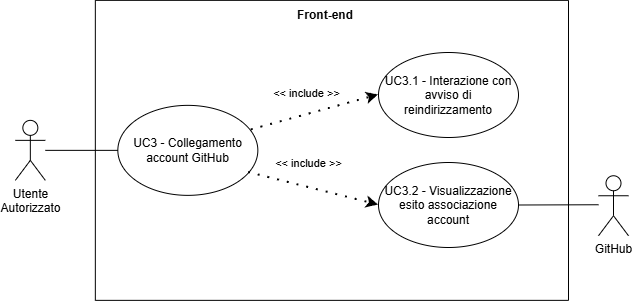

The diagram above was exported from draw.io. Its source (the exported page's mxGraphModel, read from the mxfile embedded in the PNG):
<mxGraphModel dx="-15" dy="-325" grid="1" gridSize="10" guides="1" tooltips="1" connect="1" arrows="1" fold="1" page="1" pageScale="1" pageWidth="827" pageHeight="1169" math="0" shadow="0">
  <root>
    <mxCell id="0" />
    <mxCell id="1" parent="0" />
    <mxCell id="qGx3xl6PBqD7PQUQqubQ-100" parent="1" style="shape=umlActor;verticalLabelPosition=bottom;verticalAlign=top;html=1;outlineConnect=0;align=center;" value="Utente&lt;div&gt;&lt;span style=&quot;background-color: transparent; color: light-dark(rgb(0, 0, 0), rgb(255, 255, 255));&quot;&gt;Autorizzato&lt;/span&gt;&lt;/div&gt;" vertex="1">
      <mxGeometry height="60" width="30" x="1886.8412003006256" y="2397.8621542794363" as="geometry" />
    </mxCell>
    <mxCell id="qGx3xl6PBqD7PQUQqubQ-101" parent="1" style="swimlane;startSize=0;" value="" vertex="1">
      <mxGeometry height="300" width="473.16" x="1966.84" y="2277.86" as="geometry">
        <mxRectangle height="40" width="50" x="310" y="350" as="alternateBounds" />
      </mxGeometry>
    </mxCell>
    <mxCell id="qGx3xl6PBqD7PQUQqubQ-102" parent="qGx3xl6PBqD7PQUQqubQ-101" style="ellipse;whiteSpace=wrap;html=1;" value="" vertex="1">
      <mxGeometry height="90" width="140" x="22.5" y="105" as="geometry" />
    </mxCell>
    <mxCell id="qGx3xl6PBqD7PQUQqubQ-103" parent="qGx3xl6PBqD7PQUQqubQ-101" style="text;html=1;align=center;verticalAlign=middle;whiteSpace=wrap;rounded=0;" value="&lt;div style=&quot;&quot;&gt;&lt;span style=&quot;background-color: transparent; color: light-dark(rgb(0, 0, 0), rgb(255, 255, 255));&quot;&gt;UC3 - Collegamento account GitHub&lt;/span&gt;&lt;/div&gt;" vertex="1">
      <mxGeometry height="70" width="115" x="35" y="115" as="geometry" />
    </mxCell>
    <mxCell id="qGx3xl6PBqD7PQUQqubQ-104" parent="qGx3xl6PBqD7PQUQqubQ-101" style="ellipse;whiteSpace=wrap;html=1;" value="" vertex="1">
      <mxGeometry height="85" width="140" x="283.16" y="52.14" as="geometry" />
    </mxCell>
    <mxCell id="qGx3xl6PBqD7PQUQqubQ-105" parent="qGx3xl6PBqD7PQUQqubQ-101" style="text;html=1;align=center;verticalAlign=middle;whiteSpace=wrap;rounded=0;" value="UC3.1 - Interazione con avviso di reindirizzamento" vertex="1">
      <mxGeometry height="70" width="130" x="288.16" y="59.64" as="geometry" />
    </mxCell>
    <mxCell id="qGx3xl6PBqD7PQUQqubQ-109" edge="1" parent="qGx3xl6PBqD7PQUQqubQ-101" source="qGx3xl6PBqD7PQUQqubQ-102" style="endArrow=classic;startArrow=none;endFill=1;startFill=0;html=1;verticalAlign=bottom;dashed=1;labelBackgroundColor=none;rounded=0;dashPattern=1 4;curved=0;endSize=6;strokeWidth=2;exitX=0.953;exitY=0.273;exitDx=0;exitDy=0;entryX=0;entryY=0.5;entryDx=0;entryDy=0;exitPerimeter=0;" target="qGx3xl6PBqD7PQUQqubQ-104" value="&amp;lt;&amp;lt; include &amp;gt;&amp;gt;">
      <mxGeometry relative="1" width="160" x="-0.0806" y="12" as="geometry">
        <mxPoint as="offset" />
        <Array as="points" />
        <mxPoint x="123.11000000000001" y="346.5" as="sourcePoint" />
        <mxPoint x="-9.995000000000005" y="399.0999999999999" as="targetPoint" />
      </mxGeometry>
    </mxCell>
    <mxCell id="qGx3xl6PBqD7PQUQqubQ-112" edge="1" parent="qGx3xl6PBqD7PQUQqubQ-101" source="qGx3xl6PBqD7PQUQqubQ-102" style="endArrow=classic;startArrow=none;endFill=1;startFill=0;html=1;verticalAlign=bottom;dashed=1;labelBackgroundColor=none;rounded=0;dashPattern=1 4;curved=0;endSize=6;strokeWidth=2;exitX=0.933;exitY=0.746;exitDx=0;exitDy=0;entryX=0;entryY=0.5;entryDx=0;entryDy=0;exitPerimeter=0;" value="&amp;lt;&amp;lt; include &amp;gt;&amp;gt;">
      <mxGeometry relative="1" width="160" x="-0.1309" y="15" as="geometry">
        <mxPoint as="offset" />
        <Array as="points" />
        <mxPoint x="157.0400000000002" y="168.44999999999982" as="sourcePoint" />
        <mxPoint x="283.1600000000001" y="204.63999999999987" as="targetPoint" />
      </mxGeometry>
    </mxCell>
    <mxCell id="qGx3xl6PBqD7PQUQqubQ-116" parent="qGx3xl6PBqD7PQUQqubQ-101" style="text;html=1;align=center;verticalAlign=middle;whiteSpace=wrap;rounded=0;perimeterSpacing=1;strokeColor=none;fontStyle=1" value="Front-end" vertex="1">
      <mxGeometry height="30" width="60" x="200" as="geometry" />
    </mxCell>
    <mxCell id="qGx3xl6PBqD7PQUQqubQ-110" parent="qGx3xl6PBqD7PQUQqubQ-101" style="ellipse;whiteSpace=wrap;html=1;" value="" vertex="1">
      <mxGeometry height="85" width="140" x="283.16" y="162.14" as="geometry" />
    </mxCell>
    <mxCell id="qGx3xl6PBqD7PQUQqubQ-111" parent="qGx3xl6PBqD7PQUQqubQ-101" style="text;html=1;align=center;verticalAlign=middle;whiteSpace=wrap;rounded=0;" value="UC3.2 - Visualizzazione esito associazione account" vertex="1">
      <mxGeometry height="70" width="130" x="288.16" y="169.64" as="geometry" />
    </mxCell>
    <mxCell id="qGx3xl6PBqD7PQUQqubQ-118" parent="qGx3xl6PBqD7PQUQqubQ-101" style="shape=umlActor;verticalLabelPosition=bottom;verticalAlign=top;html=1;outlineConnect=0;align=center;" value="GitHub" vertex="1">
      <mxGeometry height="60" width="30" x="503.15999999999985" y="175.38999999999987" as="geometry" />
    </mxCell>
    <mxCell id="qGx3xl6PBqD7PQUQqubQ-119" edge="1" parent="qGx3xl6PBqD7PQUQqubQ-101" source="qGx3xl6PBqD7PQUQqubQ-110" style="endArrow=none;html=1;rounded=0;exitX=1;exitY=0.5;exitDx=0;exitDy=0;" value="">
      <mxGeometry height="50" relative="1" width="50" as="geometry">
        <mxPoint x="203.15999999999985" y="484.3899999999999" as="sourcePoint" />
        <mxPoint x="503.15999999999985" y="204.38999999999987" as="targetPoint" />
      </mxGeometry>
    </mxCell>
    <mxCell id="qGx3xl6PBqD7PQUQqubQ-117" edge="1" parent="1" source="qGx3xl6PBqD7PQUQqubQ-100" style="endArrow=none;html=1;rounded=0;entryX=0;entryY=0.5;entryDx=0;entryDy=0;" target="qGx3xl6PBqD7PQUQqubQ-102" value="">
      <mxGeometry height="50" relative="1" width="50" as="geometry">
        <mxPoint x="2116.8412003006256" y="2566.8621542794363" as="sourcePoint" />
        <mxPoint x="2166.8412003006256" y="2516.8621542794363" as="targetPoint" />
      </mxGeometry>
    </mxCell>
  </root>
</mxGraphModel>